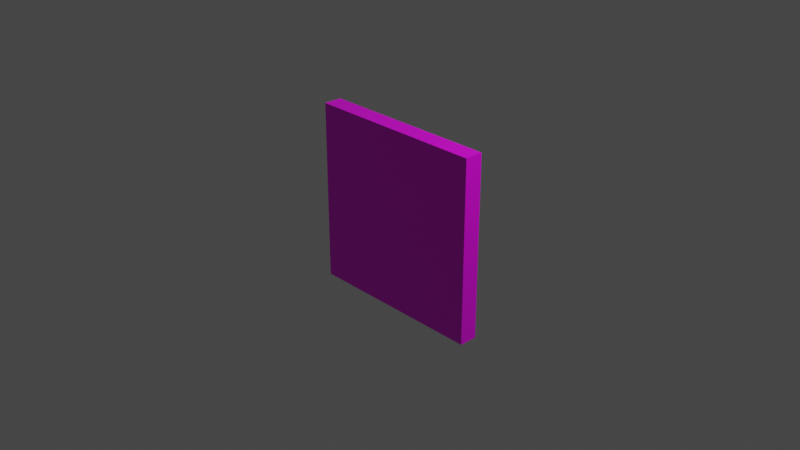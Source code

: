 # Source: white-tile.blend  (saved by Blender 3.2.14; exported with 4.5.12 LTS)
import bpy
from mathutils import Matrix  # noqa: F401  (used for matrix-valued properties, if any)

bpy.ops.wm.read_factory_settings(use_empty=True)
scene = bpy.context.scene
scene.name = 'Scene'

# ---- collections
col_collection = bpy.data.collections.new('Collection'); scene.collection.children.link(col_collection)

# ---- images (referenced by path relative to the original .blend; pixels are not part of the script)
import os
ASSET_DIR = os.environ.get("B2B_ASSET_DIR", "")  # directory of the original .blend (textures are referenced by path, not embedded)
HERE = os.path.dirname(os.path.abspath(__file__))  # packed textures are extracted next to this script under _unpacked/

def load_image(name, relpath, width, height, colorspace="sRGB"):
    """Load a texture the original file referenced (path relative to the .blend, or extracted next to this script)."""
    p = next((c for c in (os.path.join(HERE, relpath), os.path.join(ASSET_DIR, relpath)) if relpath and os.path.exists(c)), "")
    if p:
        img = bpy.data.images.load(p, check_existing=True)
        img.name = name
    else:  # same state as the original file: an image datablock whose file is absent (Cycles renders it pink)
        img = bpy.data.images.new(name, width, height)
        img.source = "FILE"
        img.filepath = "//" + (relpath or name)
    img.colorspace_settings.name = colorspace
    return img
img_rough_white_jpg = load_image('rough-white.jpg', 'rough-white.jpg', 1024, 1024, 'sRGB')

# ---- materials (node trees are filled in below, after node groups)
mat_material = bpy.data.materials.new('Material')
mat_material.alpha_threshold = 0.0
mat_material.use_transparent_shadow = False
mat_material.line_color = (0.0, 0.0, 0.0, 1.0)

# ---- material node trees
mat_material.use_nodes = True; mat_material.node_tree.nodes.clear()
_N = mat_material.node_tree.nodes; _L = mat_material.node_tree.links
n0 = _N.new('ShaderNodeOutputMaterial'); n0.name = 'Material Output'; n0.location = (300, 300)
n1 = _N.new('ShaderNodeBsdfPrincipled'); n1.name = 'Principled BSDF'; n1.location = (10, 300)
n1.distribution = 'GGX'
n1.subsurface_method = 'RANDOM_WALK_SKIN'
n1.inputs[2].default_value = 0.4
n1.inputs[3].default_value = 1.45
n1.inputs[20].default_value = 0.8463
n1.inputs[27].default_value = (0.0, 0.0, 0.0, 1.0)
n1.inputs[28].default_value = 1.0
n2 = _N.new('ShaderNodeTexImage'); n2.name = 'Image Texture'; n2.location = (-280, 270)
n2.image = img_rough_white_jpg
n2.extension = 'EXTEND'
_L.new(n1.outputs[0], n0.inputs[0])
_L.new(n2.outputs[0], n1.inputs[0])
n0.is_active_output = True

# ---- world
world_world = bpy.data.worlds.new('World'); scene.world = world_world
world_world.use_nodes = True; world_world.node_tree.nodes.clear()
_N = world_world.node_tree.nodes; _L = world_world.node_tree.links
n0 = _N.new('ShaderNodeOutputWorld'); n0.name = 'World Output'; n0.location = (300, 300)
n1 = _N.new('ShaderNodeBackground'); n1.name = 'Background'; n1.location = (10, 300)
n1.inputs[0].default_value = (0.05088, 0.05088, 0.05088, 1.0)
_L.new(n1.outputs[0], n0.inputs[0])
n0.is_active_output = True
world_world.color = (0.05088, 0.05088, 0.05088)
world_world.use_sun_shadow = False
world_world.sun_shadow_jitter_overblur = 0.0

# ---- cameras
cam_camera = bpy.data.cameras.new('Camera')
cam_camera.clip_end = 100.0
cam_camera.ortho_scale = 7.314

# ---- lights
light_light = bpy.data.lights.new('Light', 'POINT')
light_light.transmission_factor = 0.0
light_light.energy = 1000.0
light_light.shadow_soft_size = 0.1
light_light.shadow_maximum_resolution = 0.006
light_light.use_absolute_resolution = True

# ---- meshes
me_cube = bpy.data.meshes.new('Cube')
me_cube.from_pydata([(1.0, 1.0, 1.0), (1.0, 1.0, -1.0), (1.0, -1.0, 1.0), (1.0, -1.0, -1.0), (-1.0, 1.0, 1.0), (-1.0, 1.0, -1.0), (-1.0, -1.0, 1.0), (-1.0, -1.0, -1.0)], [], [(0, 4, 6, 2), (3, 2, 6, 7), (7, 6, 4, 5), (5, 1, 3, 7), (1, 0, 2, 3), (5, 4, 0, 1)])
_uv = me_cube.uv_layers.new(name='UVMap')
_uv.uv.foreach_set('vector', [0.799, 0.5, 0.875, 0.5, 0.875, 0.53, 0.799, 0.53, 0.271, 0.53, 0.799, 0.53, 0.799, 1.0, 0.271, 1.0, 0.271, 0.0, 0.799, 0.0, 0.799, 0.032, 0.271, 0.032, 0.125, 0.5, 0.271, 0.5, 0.271, 0.53, 0.125, 0.53, 0.271, 0.5, 0.799, 0.5, 0.799, 0.53, 0.271, 0.53, 0.271, 0.032, 0.799, 0.032, 0.799, 0.5, 0.271, 0.5])
me_cube.materials.append(mat_material)
me_cube.use_mirror_vertex_groups = False
me_cube.update()

# ---- objects
ob_cube = bpy.data.objects.new('Cube', me_cube)
ob_light = bpy.data.objects.new('Light', light_light)
ob_camera = bpy.data.objects.new('Camera', cam_camera)

# ---- transforms, parenting, visibility, modifiers, constraints
ob_cube.location = (0.0, 0.0, 0.0)
ob_cube.scale = (1.0, 0.1, 1.0)
ob_cube.lock_rotations_4d = False
ob_cube.empty_display_type = 'ARROWS'
ob_cube.lineart.crease_threshold = 0.0
ob_light.location = (4.076, 1.005, 5.904)
ob_light.rotation_euler = (0.6503, 0.05522, 1.866)
ob_light.lock_rotations_4d = False
ob_light.empty_display_type = 'ARROWS'
ob_light.color = (0.0, 0.0, 0.0, 0.0)
ob_light.lineart.crease_threshold = 0.0
ob_camera.location = (7.359, -6.926, 4.958)
ob_camera.rotation_euler = (1.109, 0.0, 0.8149)
ob_camera.lock_rotations_4d = False
ob_camera.empty_display_type = 'ARROWS'
ob_camera.color = (0.0, 0.0, 0.0, 0.0)
ob_camera.display_type = 'WIRE'
ob_camera.lineart.crease_threshold = 0.0

# ---- collection membership
col_collection.objects.link(ob_cube)
col_collection.objects.link(ob_light)
col_collection.objects.link(ob_camera)

# ---- scene / render settings (as saved in the file)
scene.camera = ob_camera
scene.frame_start = 1; scene.frame_end = 250; scene.frame_set(1)
scene.render.engine = 'BLENDER_EEVEE_NEXT'
scene.cycles.sampling_pattern = 'TABULATED_SOBOL'
scene.cycles.use_light_tree = False
scene.view_settings.view_transform = 'Filmic'
bpy.context.view_layer.update()
